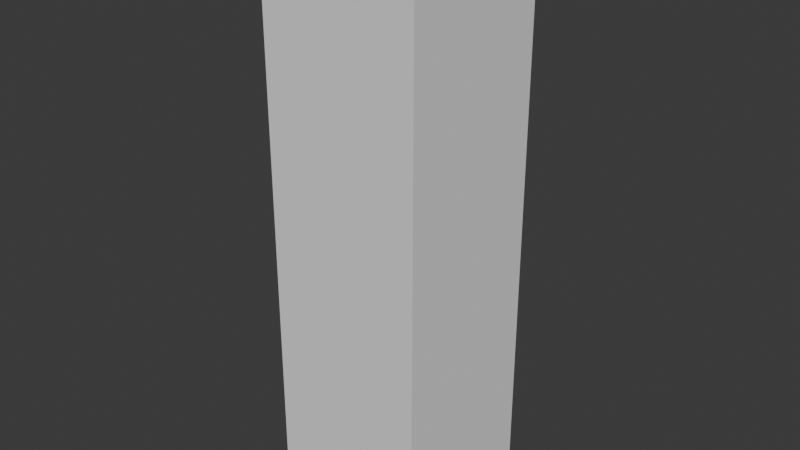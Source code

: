 # Source: sloth.blend  (saved by Blender 4.2.66; exported with 4.5.12 LTS)
import bpy
from mathutils import Matrix  # noqa: F401  (used for matrix-valued properties, if any)

bpy.ops.wm.read_factory_settings(use_empty=True)
scene = bpy.context.scene
scene.name = 'Scene'

# ---- world
world_world = bpy.data.worlds.new('World'); scene.world = world_world
world_world.use_nodes = True; world_world.node_tree.nodes.clear()
_N = world_world.node_tree.nodes; _L = world_world.node_tree.links
n0 = _N.new('ShaderNodeOutputWorld'); n0.name = 'World Output'; n0.location = (300, 300)
n1 = _N.new('ShaderNodeBackground'); n1.name = 'Background'; n1.location = (10, 300)
n1.inputs[0].default_value = (0.05088, 0.05088, 0.05088, 1.0)
_L.new(n1.outputs[0], n0.inputs[0])
n0.is_active_output = True
world_world.color = (0.05088, 0.05088, 0.05088)
world_world.sun_shadow_jitter_overblur = 0.0

# ---- meshes
me_cube_001 = bpy.data.meshes.new('Cube.001')
me_cube_001.from_pydata([(-1.0, -1.0, -1.0), (-1.0, -1.0, 1.0), (-1.0, 1.0, -1.0), (-1.0, 1.0, 1.0), (1.0, -1.0, -1.0), (1.0, -1.0, 1.0), (1.0, 1.0, -1.0), (1.0, 1.0, 1.0)], [], [(0, 1, 3, 2), (2, 3, 7, 6), (6, 7, 5, 4), (4, 5, 1, 0), (2, 6, 4, 0), (7, 3, 1, 5)])
_uv = me_cube_001.uv_layers.new(name='UVMap')
_uv.uv.foreach_set('vector', [0.375, 0.0, 0.625, 0.0, 0.625, 0.25, 0.375, 0.25, 0.375, 0.25, 0.625, 0.25, 0.625, 0.5, 0.375, 0.5, 0.375, 0.5, 0.625, 0.5, 0.625, 0.75, 0.375, 0.75, 0.375, 0.75, 0.625, 0.75, 0.625, 1.0, 0.375, 1.0, 0.125, 0.5, 0.375, 0.5, 0.375, 0.75, 0.125, 0.75, 0.625, 0.5, 0.875, 0.5, 0.875, 0.75, 0.625, 0.75])
me_cube_001.update()

# ---- objects
ob_lust = bpy.data.objects.new('Lust', me_cube_001)

# ---- transforms, parenting, visibility, modifiers, constraints
ob_lust.location = (-0.05334, -0.001572, 1.484)
ob_lust.scale = (0.4088, 0.4088, 1.484)

# ---- collection membership
scene.collection.objects.link(ob_lust)

# ---- scene / render settings (as saved in the file)
scene.frame_start = 1; scene.frame_end = 250; scene.frame_set(1)
scene.render.engine = 'BLENDER_EEVEE_NEXT'
bpy.context.view_layer.update()

# ---- added for rendering (the .blend has no active camera and no usable light): camera, sun
cam_auto = bpy.data.cameras.new('AutoCamera')
cam_auto.lens = 50.0
cam_auto.sensor_width = 36.0
cam_auto.clip_end = 1000.0
ob_auto_camera = bpy.data.objects.new('AutoCamera', cam_auto)
scene.collection.objects.link(ob_auto_camera)
ob_auto_camera.location = (2.89436, -3.53881, 3.84186)
ob_auto_camera.rotation_euler = (1.09748, -7.21219e-08, 0.694738)
scene.camera = ob_auto_camera
light_auto_sun = bpy.data.lights.new('AutoSun', 'SUN')
light_auto_sun.energy = 3.0
light_auto_sun.angle = 0.0523599
ob_auto_sun = bpy.data.objects.new('AutoSun', light_auto_sun)
scene.collection.objects.link(ob_auto_sun)
ob_auto_sun.rotation_euler = (0.872665, 0.174533, 0.523599)
bpy.context.view_layer.update()
